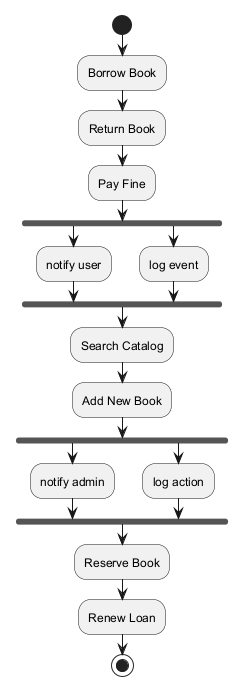

The diagram above was rendered by PlantUML. Its source (embedded in the PNG):
@startuml

start
:Borrow Book;
:Return Book;
:Pay Fine;
fork
:notify user;
fork again
:log event;
end fork
:Search Catalog;
:Add New Book;
fork
:notify admin;
fork again
:log action;
end fork
:Reserve Book;
:Renew Loan;
stop
@enduml